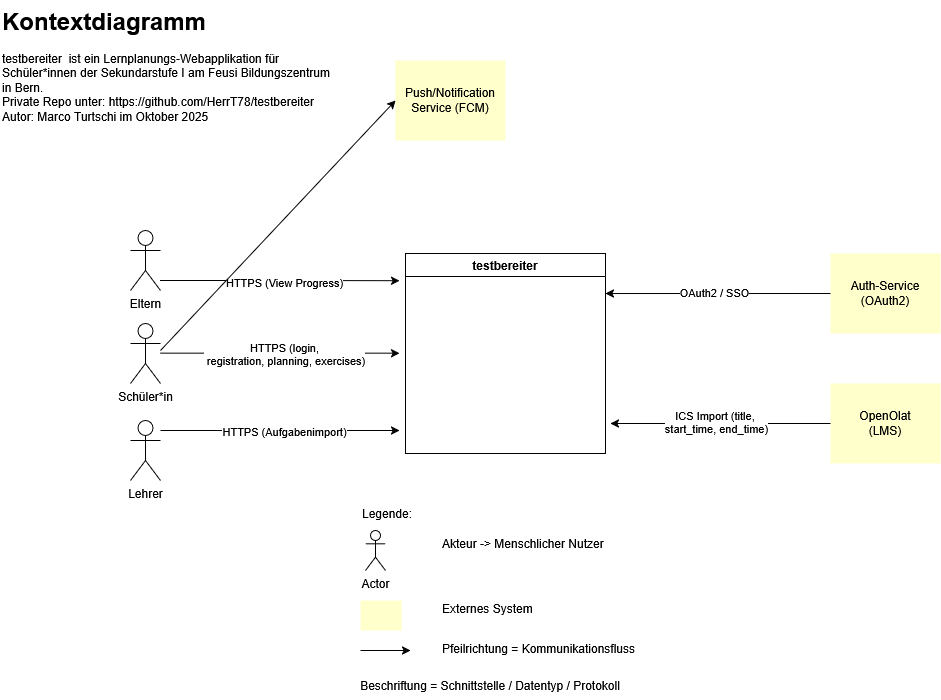

The diagram above was exported from draw.io. Its source (the exported page's mxGraphModel, read from the mxfile embedded in the PNG):
<mxGraphModel dx="1425" dy="818" grid="1" gridSize="10" guides="1" tooltips="1" connect="1" arrows="1" fold="1" page="1" pageScale="1" pageWidth="1169" pageHeight="827" math="0" shadow="0">
  <root>
    <mxCell id="0" />
    <mxCell id="1" parent="0" />
    <mxCell id="qYtRGIhz1OSJehueyxqy-3" value="testbereiter" style="swimlane;whiteSpace=wrap;html=1;" vertex="1" parent="1">
      <mxGeometry x="485" y="313" width="200" height="200" as="geometry" />
    </mxCell>
    <mxCell id="qYtRGIhz1OSJehueyxqy-4" value="Schüler*in" style="shape=umlActor;verticalLabelPosition=bottom;verticalAlign=top;html=1;outlineConnect=0;" vertex="1" parent="1">
      <mxGeometry x="210" y="383" width="30" height="60" as="geometry" />
    </mxCell>
    <mxCell id="qYtRGIhz1OSJehueyxqy-5" value="Lehrer" style="shape=umlActor;verticalLabelPosition=bottom;verticalAlign=top;html=1;outlineConnect=0;" vertex="1" parent="1">
      <mxGeometry x="210" y="480" width="30" height="60" as="geometry" />
    </mxCell>
    <mxCell id="qYtRGIhz1OSJehueyxqy-25" value="" style="edgeStyle=orthogonalEdgeStyle;rounded=0;orthogonalLoop=1;jettySize=auto;html=1;entryX=-0.029;entryY=0.036;entryDx=0;entryDy=0;entryPerimeter=0;" edge="1" parent="1">
      <mxGeometry relative="1" as="geometry">
        <mxPoint x="240" y="340" as="sourcePoint" />
        <mxPoint x="479.20000000000005" y="340.20000000000005" as="targetPoint" />
      </mxGeometry>
    </mxCell>
    <mxCell id="qYtRGIhz1OSJehueyxqy-26" value="x" style="edgeLabel;html=1;align=center;verticalAlign=middle;resizable=0;points=[];" vertex="1" connectable="0" parent="qYtRGIhz1OSJehueyxqy-25">
      <mxGeometry x="0.7519" y="-1" relative="1" as="geometry">
        <mxPoint x="-89" y="-1" as="offset" />
      </mxGeometry>
    </mxCell>
    <mxCell id="qYtRGIhz1OSJehueyxqy-27" value="HTTPS (View Progress)" style="edgeLabel;html=1;align=center;verticalAlign=middle;resizable=0;points=[];" vertex="1" connectable="0" parent="qYtRGIhz1OSJehueyxqy-25">
      <mxGeometry x="0.0387" y="-1" relative="1" as="geometry">
        <mxPoint as="offset" />
      </mxGeometry>
    </mxCell>
    <mxCell id="qYtRGIhz1OSJehueyxqy-6" value="Eltern" style="shape=umlActor;verticalLabelPosition=bottom;verticalAlign=top;html=1;outlineConnect=0;" vertex="1" parent="1">
      <mxGeometry x="210" y="290" width="30" height="60" as="geometry" />
    </mxCell>
    <mxCell id="qYtRGIhz1OSJehueyxqy-22" value="Auth-Service (OAuth2)" style="text;html=1;whiteSpace=wrap;strokeColor=none;fillColor=light-dark(#FFFFCC,#EDEDED);align=center;verticalAlign=middle;rounded=0;" vertex="1" parent="1">
      <mxGeometry x="910" y="313" width="110" height="80" as="geometry" />
    </mxCell>
    <mxCell id="qYtRGIhz1OSJehueyxqy-9" value="OpenOlat&lt;br&gt;(LMS)" style="text;html=1;whiteSpace=wrap;strokeColor=none;fillColor=light-dark(#FFFFCC,#EDEDED);align=center;verticalAlign=middle;rounded=0;" vertex="1" parent="1">
      <mxGeometry x="910" y="443" width="110" height="80" as="geometry" />
    </mxCell>
    <mxCell id="qYtRGIhz1OSJehueyxqy-23" value="Push/Notification Service (FCM)" style="text;html=1;whiteSpace=wrap;strokeColor=none;fillColor=light-dark(#FFFFCC,#EDEDED);align=center;verticalAlign=middle;rounded=0;" vertex="1" parent="1">
      <mxGeometry x="475" y="120" width="110" height="80" as="geometry" />
    </mxCell>
    <mxCell id="qYtRGIhz1OSJehueyxqy-28" value="" style="edgeStyle=orthogonalEdgeStyle;rounded=0;orthogonalLoop=1;jettySize=auto;html=1;entryX=-0.029;entryY=0.036;entryDx=0;entryDy=0;entryPerimeter=0;" edge="1" parent="1">
      <mxGeometry relative="1" as="geometry">
        <mxPoint x="240" y="490" as="sourcePoint" />
        <mxPoint x="479" y="490" as="targetPoint" />
      </mxGeometry>
    </mxCell>
    <mxCell id="qYtRGIhz1OSJehueyxqy-29" value="x" style="edgeLabel;html=1;align=center;verticalAlign=middle;resizable=0;points=[];" vertex="1" connectable="0" parent="qYtRGIhz1OSJehueyxqy-28">
      <mxGeometry x="0.7519" y="-1" relative="1" as="geometry">
        <mxPoint x="-89" y="-1" as="offset" />
      </mxGeometry>
    </mxCell>
    <mxCell id="qYtRGIhz1OSJehueyxqy-30" value="HTTPS (Aufgabenimport)" style="edgeLabel;html=1;align=center;verticalAlign=middle;resizable=0;points=[];" vertex="1" connectable="0" parent="qYtRGIhz1OSJehueyxqy-28">
      <mxGeometry x="0.0387" y="-1" relative="1" as="geometry">
        <mxPoint as="offset" />
      </mxGeometry>
    </mxCell>
    <mxCell id="qYtRGIhz1OSJehueyxqy-31" value="" style="edgeStyle=orthogonalEdgeStyle;rounded=0;orthogonalLoop=1;jettySize=auto;html=1;entryX=-0.029;entryY=0.036;entryDx=0;entryDy=0;entryPerimeter=0;" edge="1" parent="1">
      <mxGeometry relative="1" as="geometry">
        <mxPoint x="240" y="412.65999999999997" as="sourcePoint" />
        <mxPoint x="479" y="412.65999999999997" as="targetPoint" />
      </mxGeometry>
    </mxCell>
    <mxCell id="qYtRGIhz1OSJehueyxqy-32" value="x" style="edgeLabel;html=1;align=center;verticalAlign=middle;resizable=0;points=[];" vertex="1" connectable="0" parent="qYtRGIhz1OSJehueyxqy-31">
      <mxGeometry x="0.7519" y="-1" relative="1" as="geometry">
        <mxPoint x="-89" y="-1" as="offset" />
      </mxGeometry>
    </mxCell>
    <mxCell id="qYtRGIhz1OSJehueyxqy-33" value="HTTPS (login,&lt;br&gt;&amp;nbsp;registration, planning, exercises)" style="edgeLabel;html=1;align=center;verticalAlign=middle;resizable=0;points=[];" vertex="1" connectable="0" parent="qYtRGIhz1OSJehueyxqy-31">
      <mxGeometry x="0.0387" y="-1" relative="1" as="geometry">
        <mxPoint as="offset" />
      </mxGeometry>
    </mxCell>
    <mxCell id="qYtRGIhz1OSJehueyxqy-34" value="" style="edgeStyle=orthogonalEdgeStyle;rounded=0;orthogonalLoop=1;jettySize=auto;html=1;exitX=0;exitY=0.5;exitDx=0;exitDy=0;" edge="1" parent="1" source="qYtRGIhz1OSJehueyxqy-9">
      <mxGeometry relative="1" as="geometry">
        <mxPoint x="450" y="330" as="sourcePoint" />
        <mxPoint x="690" y="483" as="targetPoint" />
      </mxGeometry>
    </mxCell>
    <mxCell id="qYtRGIhz1OSJehueyxqy-36" value="ICS Import (title,&amp;nbsp;&lt;br&gt;start_time, end_time)" style="edgeLabel;html=1;align=center;verticalAlign=middle;resizable=0;points=[];" vertex="1" connectable="0" parent="qYtRGIhz1OSJehueyxqy-34">
      <mxGeometry x="0.0387" y="-1" relative="1" as="geometry">
        <mxPoint as="offset" />
      </mxGeometry>
    </mxCell>
    <mxCell id="qYtRGIhz1OSJehueyxqy-37" value="" style="edgeStyle=orthogonalEdgeStyle;rounded=0;orthogonalLoop=1;jettySize=auto;html=1;exitX=0;exitY=0.5;exitDx=0;exitDy=0;" edge="1" parent="1" source="qYtRGIhz1OSJehueyxqy-22">
      <mxGeometry relative="1" as="geometry">
        <mxPoint x="1060" y="403" as="sourcePoint" />
        <mxPoint x="685" y="353" as="targetPoint" />
        <Array as="points">
          <mxPoint x="685" y="353" />
        </Array>
      </mxGeometry>
    </mxCell>
    <mxCell id="qYtRGIhz1OSJehueyxqy-38" value="OAuth2 / SSO" style="edgeLabel;html=1;align=center;verticalAlign=middle;resizable=0;points=[];" vertex="1" connectable="0" parent="qYtRGIhz1OSJehueyxqy-37">
      <mxGeometry x="0.0387" y="-1" relative="1" as="geometry">
        <mxPoint as="offset" />
      </mxGeometry>
    </mxCell>
    <mxCell id="qYtRGIhz1OSJehueyxqy-40" value="" style="endArrow=classic;html=1;rounded=0;entryX=0;entryY=0.5;entryDx=0;entryDy=0;" edge="1" parent="1" target="qYtRGIhz1OSJehueyxqy-23">
      <mxGeometry width="50" height="50" relative="1" as="geometry">
        <mxPoint x="240" y="410" as="sourcePoint" />
        <mxPoint x="260" y="160" as="targetPoint" />
      </mxGeometry>
    </mxCell>
    <mxCell id="qYtRGIhz1OSJehueyxqy-41" value="Legende:&#10;" style="text;whiteSpace=wrap;" vertex="1" parent="1">
      <mxGeometry x="440" y="560" width="80" height="40" as="geometry" />
    </mxCell>
    <mxCell id="qYtRGIhz1OSJehueyxqy-42" value="Actor" style="shape=umlActor;verticalLabelPosition=bottom;verticalAlign=top;html=1;outlineConnect=0;" vertex="1" parent="1">
      <mxGeometry x="445" y="590" width="20" height="40" as="geometry" />
    </mxCell>
    <mxCell id="qYtRGIhz1OSJehueyxqy-43" value="Akteur -&gt; Menschlicher Nutzer" style="text;whiteSpace=wrap;" vertex="1" parent="1">
      <mxGeometry x="520" y="590" width="175" height="40" as="geometry" />
    </mxCell>
    <mxCell id="qYtRGIhz1OSJehueyxqy-44" value="" style="text;html=1;whiteSpace=wrap;strokeColor=none;fillColor=light-dark(#FFFFCC,#EDEDED);align=center;verticalAlign=middle;rounded=0;" vertex="1" parent="1">
      <mxGeometry x="440" y="660" width="41.25" height="30" as="geometry" />
    </mxCell>
    <mxCell id="qYtRGIhz1OSJehueyxqy-45" value="Externes System" style="text;whiteSpace=wrap;" vertex="1" parent="1">
      <mxGeometry x="520" y="655" width="175" height="40" as="geometry" />
    </mxCell>
    <mxCell id="qYtRGIhz1OSJehueyxqy-46" value="" style="edgeStyle=none;orthogonalLoop=1;jettySize=auto;html=1;rounded=0;" edge="1" parent="1">
      <mxGeometry width="100" relative="1" as="geometry">
        <mxPoint x="440" y="710" as="sourcePoint" />
        <mxPoint x="490" y="710" as="targetPoint" />
        <Array as="points" />
      </mxGeometry>
    </mxCell>
    <mxCell id="qYtRGIhz1OSJehueyxqy-47" value="Pfeilrichtung = Kommunikationsfluss" style="text;whiteSpace=wrap;" vertex="1" parent="1">
      <mxGeometry x="520" y="695" width="222.5" height="40" as="geometry" />
    </mxCell>
    <mxCell id="qYtRGIhz1OSJehueyxqy-48" value="Beschriftung = Schnittstelle / Datentyp / Protokoll" style="text;html=1;whiteSpace=wrap;strokeColor=none;fillColor=none;align=center;verticalAlign=middle;rounded=0;" vertex="1" parent="1">
      <mxGeometry x="420" y="730" width="300" height="30" as="geometry" />
    </mxCell>
    <mxCell id="qYtRGIhz1OSJehueyxqy-49" value="&lt;h1 style=&quot;margin-top: 0px;&quot;&gt;Kontextdiagramm&amp;nbsp;&lt;/h1&gt;&lt;p&gt;testbereiter&amp;nbsp; ist ein Lernplanungs-Webapplikation für Schüler*innen der Sekundarstufe I am Feusi Bildungszentrum in Bern.&lt;br&gt;Private Repo unter: https://github.com/HerrT78/testbereiter&lt;br&gt;Autor: Marco Turtschi im Oktober 2025&lt;/p&gt;" style="text;html=1;whiteSpace=wrap;overflow=hidden;rounded=0;" vertex="1" parent="1">
      <mxGeometry x="80" y="60" width="335" height="120" as="geometry" />
    </mxCell>
  </root>
</mxGraphModel>